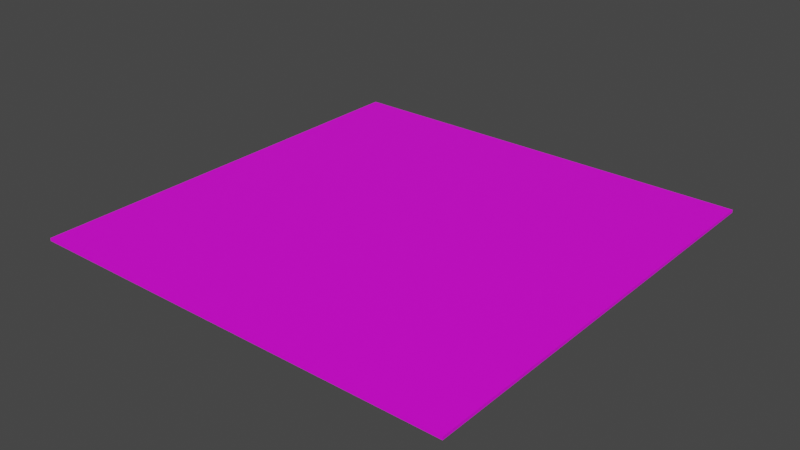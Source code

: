 # Source: RugBlackSpades.blend  (saved by Blender 3.2.14; exported with 4.5.12 LTS)
import bpy
from mathutils import Matrix  # noqa: F401  (used for matrix-valued properties, if any)

bpy.ops.wm.read_factory_settings(use_empty=True)
scene = bpy.context.scene
scene.name = 'Scene'

# ---- collections
col_collection = bpy.data.collections.new('Collection'); scene.collection.children.link(col_collection)

# ---- images (referenced by path relative to the original .blend; pixels are not part of the script)
import os
ASSET_DIR = os.environ.get("B2B_ASSET_DIR", "")  # directory of the original .blend (textures are referenced by path, not embedded)
HERE = os.path.dirname(os.path.abspath(__file__))  # packed textures are extracted next to this script under _unpacked/

def load_image(name, relpath, width, height, colorspace="sRGB"):
    """Load a texture the original file referenced (path relative to the .blend, or extracted next to this script)."""
    p = next((c for c in (os.path.join(HERE, relpath), os.path.join(ASSET_DIR, relpath)) if relpath and os.path.exists(c)), "")
    if p:
        img = bpy.data.images.load(p, check_existing=True)
        img.name = name
    else:  # same state as the original file: an image datablock whose file is absent (Cycles renders it pink)
        img = bpy.data.images.new(name, width, height)
        img.source = "FILE"
        img.filepath = "//" + (relpath or name)
    img.colorspace_settings.name = colorspace
    return img
img_blackspades_png = load_image('BlackSpades.png', 'BlackSpades.png', 1024, 1024, 'sRGB')

# ---- materials (node trees are filled in below, after node groups)
mat_material_007 = bpy.data.materials.new('Material.007')
mat_material_007.use_transparent_shadow = False

# ---- material node trees
mat_material_007.use_nodes = True; mat_material_007.node_tree.nodes.clear()
_N = mat_material_007.node_tree.nodes; _L = mat_material_007.node_tree.links
n0 = _N.new('ShaderNodeBsdfPrincipled'); n0.name = 'Principled BSDF'; n0.location = (146, 257)
n0.distribution = 'GGX'
n0.subsurface_method = 'RANDOM_WALK_SKIN'
n0.inputs[3].default_value = 1.45
n0.inputs[27].default_value = (0.0, 0.0, 0.0, 1.0)
n0.inputs[28].default_value = 1.0
n1 = _N.new('ShaderNodeOutputMaterial'); n1.name = 'Material Output'; n1.location = (405, 227)
n1.width = 191
n2 = _N.new('ShaderNodeMapping'); n2.name = 'Mapping'; n2.location = (-296, 211)
n2.inputs[3].default_value = (3.0, 3.0, 1.0)
n3 = _N.new('ShaderNodeTexCoord'); n3.name = 'Texture Coordinate'; n3.location = (-471, 206)
n4 = _N.new('ShaderNodeTexImage'); n4.name = 'Image Texture'; n4.location = (-124, 167)
n4.label = 'BASE COLOR'
n4.width = 250
n4.image = img_blackspades_png
_L.new(n0.outputs[0], n1.inputs[0])
_L.new(n4.outputs[0], n0.inputs[0])
_L.new(n3.outputs[2], n2.inputs[0])
_L.new(n2.outputs[0], n4.inputs[0])
n1.is_active_output = True

# ---- world
world_world = bpy.data.worlds.new('World'); scene.world = world_world
world_world.use_nodes = True; world_world.node_tree.nodes.clear()
_N = world_world.node_tree.nodes; _L = world_world.node_tree.links
n0 = _N.new('ShaderNodeOutputWorld'); n0.name = 'World Output'; n0.location = (300, 300)
n1 = _N.new('ShaderNodeBackground'); n1.name = 'Background'; n1.location = (10, 300)
n1.inputs[0].default_value = (0.05088, 0.05088, 0.05088, 1.0)
_L.new(n1.outputs[0], n0.inputs[0])
n0.is_active_output = True
world_world.color = (0.05088, 0.05088, 0.05088)
world_world.use_sun_shadow = False
world_world.sun_shadow_jitter_overblur = 0.0

# ---- meshes
me_cube_001 = bpy.data.meshes.new('Cube.001')
me_cube_001.from_pydata([(-10.0, -10.0, -0.1398), (-10.0, -10.0, -0.1398), (-10.0, -10.0, -0.1398), (-10.0, -10.0, -0.009195), (-10.0, -10.0, -0.009195), (-10.0, -10.0, -0.009195), (-10.0, 10.0, -0.1398), (-10.0, 10.0, -0.1398), (-10.0, 10.0, -0.1398), (-10.0, 10.0, -0.009195), (-10.0, 10.0, -0.009195), (-10.0, 10.0, -0.009195), (10.0, -10.0, -0.1398), (10.0, -10.0, -0.1398), (10.0, -10.0, -0.1398), (10.0, -10.0, -0.009195), (10.0, -10.0, -0.009195), (10.0, -10.0, -0.009195), (10.0, 10.0, -0.1398), (10.0, 10.0, -0.1398), (10.0, 10.0, -0.1398), (10.0, 10.0, -0.009195), (10.0, 10.0, -0.009195), (10.0, 10.0, -0.009195)], [], [(0, 3, 9), (0, 9, 6), (8, 10, 21), (8, 21, 19), (20, 23, 17), (20, 17, 14), (13, 15, 4), (13, 4, 2), (7, 18, 12), (7, 12, 1), (22, 11, 5), (22, 5, 16)])
_uv = me_cube_001.uv_layers.new(name='UVMap')
_uv.uv.foreach_set('vector', [0.375, 0.0, 0.625, 0.0, 0.625, 0.25, 0.375, 0.0, 0.625, 0.25, 0.375, 0.25, 0.375, 0.25, 0.625, 0.25, 0.625, 0.5, 0.375, 0.25, 0.625, 0.5, 0.375, 0.5, 0.375, 0.5, 0.625, 0.5, 0.625, 0.75, 0.375, 0.5, 0.625, 0.75, 0.375, 0.75, 0.375, 0.75, 0.625, 0.75, 0.625, 1.0, 0.375, 0.75, 0.625, 1.0, 0.375, 1.0, 0.125, 0.5, 0.375, 0.5, 0.375, 0.75, 0.125, 0.5, 0.375, 0.75, 0.125, 0.75, 9.998e-05, 0.0001004, 0.9999, 9.996e-05, 0.9999, 0.9999, 9.998e-05, 0.0001004, 0.9999, 0.9999, 0.0001006, 0.9999])
me_cube_001.materials.append(mat_material_007)
me_cube_001.update()
me_cube_001.normals_split_custom_set([tuple(v) for v in zip(*[iter([-1.0, 0.0, 0.0, -1.0, 0.0, 0.0, -1.0, 0.0, 0.0, -1.0, 0.0, 0.0, -1.0, 0.0, 0.0, -1.0, 0.0, 0.0, 0.0, 1.0, 0.0, 0.0, 1.0, 0.0, 0.0, 1.0, 0.0, 0.0, 1.0, 0.0, 0.0, 1.0, 0.0, 0.0, 1.0, 0.0, 1.0, 0.0, 0.0, 1.0, 0.0, 0.0, 1.0, 0.0, 0.0, 1.0, 0.0, 0.0, 1.0, 0.0, 0.0, 1.0, 0.0, 0.0, 0.0, -1.0, 0.0, 0.0, -1.0, 0.0, 0.0, -1.0, 0.0, 0.0, -1.0, 0.0, 0.0, -1.0, 0.0, 0.0, -1.0, 0.0, 0.0, 0.0, -1.0, 0.0, 0.0, -1.0, 0.0, 0.0, -1.0, 0.0, 0.0, -1.0, 0.0, 0.0, -1.0, 0.0, 0.0, -1.0, 0.0, 0.0, 1.0, 0.0, 0.0, 1.0, 0.0, 0.0, 1.0, 0.0, 0.0, 1.0, 0.0, 0.0, 1.0, 0.0, 0.0, 1.0])] * 3)])

# ---- objects
ob_cube_001 = bpy.data.objects.new('Cube.001', me_cube_001)
ob_rootnode__gltf_orientation_matrix = bpy.data.objects.new('RootNode (gltf orientation matrix)', None)
ob_rootnode__model_correction_matrix = bpy.data.objects.new('RootNode (model correction matrix)', None)
ob_3e0680ee1b404900ab69ce53a5f3eff4_fbx = bpy.data.objects.new('3e0680ee1b404900ab69ce53a5f3eff4.fbx', None)
ob_rootnode = bpy.data.objects.new('RootNode', None)
ob_icosphere = bpy.data.objects.new('Icosphere', None)
ob_icosphere_001 = bpy.data.objects.new('Icosphere.001', None)

# ---- transforms, parenting, visibility, modifiers, constraints
ob_cube_001.location = (0.0, 0.0, 0.0)
ob_cube_001.rotation_mode = 'QUATERNION'
ob_cube_001.rotation_quaternion = (1.0, 0.0, 0.0, 0.0)
ob_cube_001.scale = (0.3, 0.3, 0.3)
ob_rootnode__gltf_orientation_matrix.location = (0.0, 0.0, 0.0)
ob_rootnode__gltf_orientation_matrix.rotation_mode = 'QUATERNION'
ob_rootnode__gltf_orientation_matrix.rotation_quaternion = (0.7071, 0.7071, 0.0, 0.0)
ob_rootnode__gltf_orientation_matrix.empty_display_size = 0.001
ob_rootnode__model_correction_matrix.parent = ob_rootnode__gltf_orientation_matrix
ob_rootnode__model_correction_matrix.location = (0.0, 0.0, 0.0)
ob_rootnode__model_correction_matrix.rotation_mode = 'QUATERNION'
ob_rootnode__model_correction_matrix.rotation_quaternion = (1.0, 0.0, 0.0, 0.0)
ob_rootnode__model_correction_matrix.empty_display_size = 0.001
ob_3e0680ee1b404900ab69ce53a5f3eff4_fbx.parent = ob_rootnode__model_correction_matrix
ob_3e0680ee1b404900ab69ce53a5f3eff4_fbx.location = (0.0, 0.0, 0.0)
ob_3e0680ee1b404900ab69ce53a5f3eff4_fbx.rotation_mode = 'QUATERNION'
ob_3e0680ee1b404900ab69ce53a5f3eff4_fbx.rotation_quaternion = (0.7071, 0.7071, 0.0, 0.0)
ob_3e0680ee1b404900ab69ce53a5f3eff4_fbx.empty_display_size = 0.001
ob_rootnode.parent = ob_3e0680ee1b404900ab69ce53a5f3eff4_fbx
ob_rootnode.location = (0.0, 0.0, 0.0)
ob_rootnode.rotation_mode = 'QUATERNION'
ob_rootnode.rotation_quaternion = (1.0, 0.0, 0.0, 0.0)
ob_rootnode.empty_display_size = 0.001
ob_icosphere.parent = ob_rootnode
ob_icosphere.location = (190.4, -26.1, -332.7)
ob_icosphere.rotation_mode = 'QUATERNION'
ob_icosphere.rotation_quaternion = (0.7071, -0.7071, 0.0, 0.0)
ob_icosphere.scale = (100.0, 154.2, 100.0)
ob_icosphere.empty_display_size = 153.7
ob_icosphere_001.parent = ob_rootnode
ob_icosphere_001.location = (190.4, -26.1, -332.7)
ob_icosphere_001.rotation_mode = 'QUATERNION'
ob_icosphere_001.rotation_quaternion = (0.7071, -0.7071, 0.0, 0.0)
ob_icosphere_001.scale = (100.0, 154.2, 100.0)
ob_icosphere_001.empty_display_size = 153.7

# ---- collection membership
scene.collection.objects.link(ob_cube_001)
scene.collection.objects.link(ob_rootnode__gltf_orientation_matrix)
scene.collection.objects.link(ob_rootnode__model_correction_matrix)
scene.collection.objects.link(ob_3e0680ee1b404900ab69ce53a5f3eff4_fbx)
scene.collection.objects.link(ob_rootnode)
scene.collection.objects.link(ob_icosphere)
scene.collection.objects.link(ob_icosphere_001)

# ---- scene / render settings (as saved in the file)
scene.frame_start = 1; scene.frame_end = 250; scene.frame_set(1)
scene.render.engine = 'BLENDER_EEVEE_NEXT'
scene.cycles.sampling_pattern = 'TABULATED_SOBOL'
scene.cycles.use_light_tree = False
scene.view_settings.view_transform = 'Filmic'
bpy.context.view_layer.update()

# ---- added for rendering (the .blend has no active camera and no usable light): camera, sun
cam_auto = bpy.data.cameras.new('AutoCamera')
cam_auto.lens = 50.0
cam_auto.sensor_width = 36.0
cam_auto.clip_end = 1000.0
ob_auto_camera = bpy.data.objects.new('AutoCamera', cam_auto)
scene.collection.objects.link(ob_auto_camera)
ob_auto_camera.location = (7.85087, -9.42105, 6.25834)
ob_auto_camera.rotation_euler = (1.09748, -7.21219e-08, 0.694738)
scene.camera = ob_auto_camera
light_auto_sun = bpy.data.lights.new('AutoSun', 'SUN')
light_auto_sun.energy = 3.0
light_auto_sun.angle = 0.0523599
ob_auto_sun = bpy.data.objects.new('AutoSun', light_auto_sun)
scene.collection.objects.link(ob_auto_sun)
ob_auto_sun.rotation_euler = (0.872665, 0.174533, 0.523599)
bpy.context.view_layer.update()
